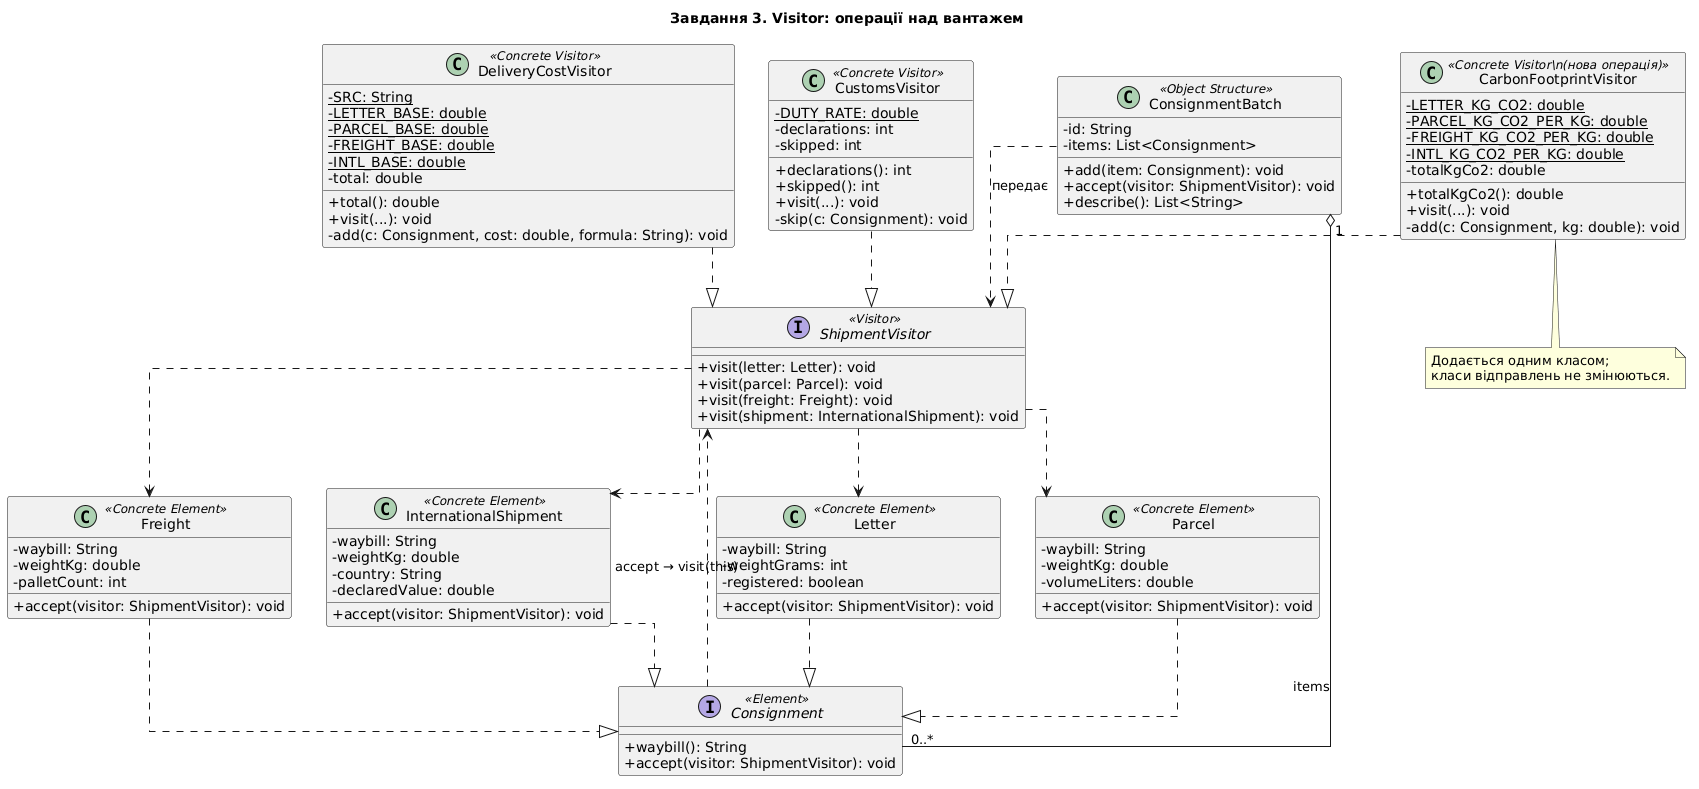

The diagram above was rendered by PlantUML. Its source (embedded in the PNG):
@startuml
title Завдання 3. Visitor: операції над вантажем
skinparam classAttributeIconSize 0
skinparam linetype ortho

interface ShipmentVisitor <<Visitor>> {
  + visit(letter: Letter): void
  + visit(parcel: Parcel): void
  + visit(freight: Freight): void
  + visit(shipment: InternationalShipment): void
}

class DeliveryCostVisitor <<Concrete Visitor>> {
  - {static} SRC: String
  - {static} LETTER_BASE: double
  - {static} PARCEL_BASE: double
  - {static} FREIGHT_BASE: double
  - {static} INTL_BASE: double
  - total: double
  + total(): double
  + visit(...): void
  - add(c: Consignment, cost: double, formula: String): void
}

class CustomsVisitor <<Concrete Visitor>> {
  - {static} DUTY_RATE: double
  - declarations: int
  - skipped: int
  + declarations(): int
  + skipped(): int
  + visit(...): void
  - skip(c: Consignment): void
}

class CarbonFootprintVisitor <<Concrete Visitor\n(нова операція)>> {
  - {static} LETTER_KG_CO2: double
  - {static} PARCEL_KG_CO2_PER_KG: double
  - {static} FREIGHT_KG_CO2_PER_KG: double
  - {static} INTL_KG_CO2_PER_KG: double
  - totalKgCo2: double
  + totalKgCo2(): double
  + visit(...): void
  - add(c: Consignment, kg: double): void
}

interface Consignment <<Element>> {
  + waybill(): String
  + accept(visitor: ShipmentVisitor): void
}

class Letter <<Concrete Element>> {
  - waybill: String
  - weightGrams: int
  - registered: boolean
  + accept(visitor: ShipmentVisitor): void
}

class Parcel <<Concrete Element>> {
  - waybill: String
  - weightKg: double
  - volumeLiters: double
  + accept(visitor: ShipmentVisitor): void
}

class Freight <<Concrete Element>> {
  - waybill: String
  - weightKg: double
  - palletCount: int
  + accept(visitor: ShipmentVisitor): void
}

class InternationalShipment <<Concrete Element>> {
  - waybill: String
  - weightKg: double
  - country: String
  - declaredValue: double
  + accept(visitor: ShipmentVisitor): void
}

class ConsignmentBatch <<Object Structure>> {
  - id: String
  - items: List<Consignment>
  + add(item: Consignment): void
  + accept(visitor: ShipmentVisitor): void
  + describe(): List<String>
}

DeliveryCostVisitor ..|> ShipmentVisitor
CustomsVisitor ..|> ShipmentVisitor
CarbonFootprintVisitor ..|> ShipmentVisitor

Letter ..|> Consignment
Parcel ..|> Consignment
Freight ..|> Consignment
InternationalShipment ..|> Consignment

ConsignmentBatch "1" o-- "0..*" Consignment : items
ConsignmentBatch ..> ShipmentVisitor : передає
Consignment ..> ShipmentVisitor : accept → visit(this)
ShipmentVisitor ..> Letter
ShipmentVisitor ..> Parcel
ShipmentVisitor ..> Freight
ShipmentVisitor ..> InternationalShipment

note bottom of CarbonFootprintVisitor
  Додається одним класом;
  класи відправлень не змінюються.
end note
@enduml